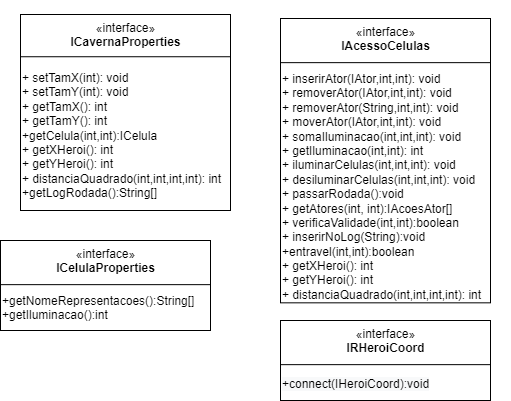

The diagram above was exported from draw.io. Its source (the exported page's mxGraphModel, read from the mxfile embedded in the PNG):
<mxGraphModel dx="2021" dy="1147" grid="1" gridSize="10" guides="1" tooltips="1" connect="1" arrows="1" fold="1" page="1" pageScale="1" pageWidth="850" pageHeight="1100" math="0" shadow="0">
  <root>
    <mxCell id="0" />
    <mxCell id="1" parent="0" />
    <mxCell id="NJI_DU8ba4O-F1ovh0zr-10" value="" style="group" parent="1" vertex="1" connectable="0">
      <mxGeometry x="360" y="390" width="160" height="210" as="geometry" />
    </mxCell>
    <mxCell id="NJI_DU8ba4O-F1ovh0zr-16" value="" style="group" parent="NJI_DU8ba4O-F1ovh0zr-10" vertex="1" connectable="0">
      <mxGeometry width="160" height="210" as="geometry" />
    </mxCell>
    <mxCell id="NJI_DU8ba4O-F1ovh0zr-25" value="" style="group" parent="NJI_DU8ba4O-F1ovh0zr-16" vertex="1" connectable="0">
      <mxGeometry width="160" height="210" as="geometry" />
    </mxCell>
    <mxCell id="NJI_DU8ba4O-F1ovh0zr-11" value="«interface»&lt;br&gt;&lt;div&gt;&lt;b&gt;ICavernaProperties&lt;/b&gt;&lt;/div&gt;&lt;div&gt;&lt;b&gt;&lt;br&gt;&lt;/b&gt;&lt;/div&gt;" style="html=1;verticalAlign=top;" parent="NJI_DU8ba4O-F1ovh0zr-25" vertex="1">
      <mxGeometry x="-80" y="14" width="210" height="196" as="geometry" />
    </mxCell>
    <mxCell id="NJI_DU8ba4O-F1ovh0zr-12" value="" style="line;strokeWidth=1;fillColor=none;align=left;verticalAlign=middle;spacingTop=-1;spacingLeft=3;spacingRight=3;rotatable=0;labelPosition=right;points=[];portConstraint=eastwest;" parent="NJI_DU8ba4O-F1ovh0zr-25" vertex="1">
      <mxGeometry x="-80" y="48.48" width="210" height="15.52" as="geometry" />
    </mxCell>
    <mxCell id="NJI_DU8ba4O-F1ovh0zr-14" value="&lt;div&gt;+ setTamX(int): void&lt;/div&gt;&lt;div&gt;&lt;div&gt;+ setTamY(int): void&lt;/div&gt;&lt;/div&gt;&lt;div&gt;&lt;div&gt;+ getTamX(): int&lt;/div&gt;&lt;/div&gt;&lt;div&gt;&lt;div&gt;+ getTamY(): int&lt;/div&gt;&lt;div&gt;+getCelula(int,int):ICelula&lt;/div&gt;&lt;div&gt;&lt;div&gt;+ getXHeroi(): int&lt;/div&gt;&lt;div&gt;&lt;div&gt;+ getYHeroi(): int&lt;/div&gt;&lt;div&gt;&lt;div&gt;+ distanciaQuadrado(int,int,int,int): int&lt;/div&gt;&lt;div&gt;+getLogRodada():String[]&lt;/div&gt;&lt;/div&gt;&lt;/div&gt;&lt;/div&gt;&lt;/div&gt;&lt;div&gt;&lt;div&gt;&lt;div&gt;&lt;div&gt;&lt;br&gt;&lt;/div&gt;&lt;/div&gt;&lt;div&gt;&lt;br&gt;&lt;/div&gt;&lt;/div&gt;&lt;div&gt;&lt;br&gt;&lt;/div&gt;&lt;/div&gt;&lt;div&gt;&lt;br&gt;&lt;/div&gt;" style="text;html=1;strokeColor=none;fillColor=none;align=left;verticalAlign=top;whiteSpace=wrap;rounded=0;" parent="NJI_DU8ba4O-F1ovh0zr-25" vertex="1">
      <mxGeometry x="-80" y="64" width="210" height="108.64" as="geometry" />
    </mxCell>
    <mxCell id="YfIdhAOrnjK2-s_HV3aa-1" style="edgeStyle=orthogonalEdgeStyle;rounded=0;orthogonalLoop=1;jettySize=auto;html=1;exitX=0.5;exitY=1;exitDx=0;exitDy=0;" parent="NJI_DU8ba4O-F1ovh0zr-25" source="NJI_DU8ba4O-F1ovh0zr-14" target="NJI_DU8ba4O-F1ovh0zr-14" edge="1">
      <mxGeometry relative="1" as="geometry" />
    </mxCell>
    <mxCell id="uK7ZAaprKaFZVGbEbJub-14" value="" style="group" parent="1" vertex="1" connectable="0">
      <mxGeometry x="600" y="410" width="160" height="310" as="geometry" />
    </mxCell>
    <mxCell id="uK7ZAaprKaFZVGbEbJub-17" value="«interface»&lt;br&gt;&lt;div&gt;&lt;b&gt;IAcessoCelulas&lt;/b&gt;&lt;/div&gt;&lt;div&gt;&lt;b&gt;&lt;br&gt;&lt;/b&gt;&lt;/div&gt;" style="html=1;verticalAlign=top;" parent="1" vertex="1">
      <mxGeometry x="540" y="408" width="210" height="284.33" as="geometry" />
    </mxCell>
    <mxCell id="uK7ZAaprKaFZVGbEbJub-18" value="" style="line;strokeWidth=1;fillColor=none;align=left;verticalAlign=middle;spacingTop=-1;spacingLeft=3;spacingRight=3;rotatable=0;labelPosition=right;points=[];portConstraint=eastwest;" parent="1" vertex="1">
      <mxGeometry x="540" y="440.69632034632036" width="210" height="22.910476190476192" as="geometry" />
    </mxCell>
    <mxCell id="uK7ZAaprKaFZVGbEbJub-19" value="&lt;div&gt;+ inserirAtor(IAtor,int,int): void&lt;/div&gt;&lt;div&gt;&lt;div&gt;+ removerAtor(IAtor,int,int): void&lt;/div&gt;&lt;div&gt;&lt;div&gt;+ removerAtor(String,int,int): void&lt;/div&gt;&lt;div&gt;&lt;div&gt;+ moverAtor(IAtor,int,int): void&lt;/div&gt;&lt;div&gt;&lt;div&gt;+ somaIluminacao(int,int,int): void&lt;/div&gt;&lt;div&gt;&lt;/div&gt;&lt;/div&gt;&lt;div&gt;&lt;/div&gt;&lt;/div&gt;&lt;div&gt;&lt;div&gt;+ getIluminacao(int,int): int&lt;/div&gt;&lt;div&gt;&lt;div&gt;+ iluminarCelulas(int,int,int): void&lt;/div&gt;&lt;div&gt;&lt;div&gt;+ desiluminarCelulas(int,int,int): void&lt;/div&gt;&lt;div&gt;+ passarRodada():void&lt;/div&gt;&lt;div&gt;+&amp;nbsp;getAtores(int, int):IAcoesAtor[]&lt;/div&gt;&lt;div&gt;+&amp;nbsp;verificaValidade(int,int):boolean&lt;/div&gt;&lt;div&gt;+&amp;nbsp;inserirNoLog(String):void&lt;/div&gt;&lt;div&gt;+entravel(int,int):boolean&lt;/div&gt;&lt;div&gt;&lt;div&gt;+ getXHeroi(): int&lt;/div&gt;&lt;div&gt;&lt;div&gt;+ getYHeroi(): int&lt;/div&gt;&lt;div&gt;+ distanciaQuadrado(int,int,int,int): int&lt;/div&gt;&lt;/div&gt;&lt;/div&gt;&lt;/div&gt;&lt;/div&gt;&lt;/div&gt;&lt;/div&gt;&lt;/div&gt;&lt;div&gt;&lt;div&gt;&lt;div&gt;&lt;div&gt;&lt;br&gt;&lt;/div&gt;&lt;/div&gt;&lt;div&gt;&lt;br&gt;&lt;/div&gt;&lt;/div&gt;&lt;div&gt;&lt;br&gt;&lt;/div&gt;&lt;/div&gt;&lt;div&gt;&lt;br&gt;&lt;/div&gt;" style="text;html=1;strokeColor=none;fillColor=none;align=left;verticalAlign=top;whiteSpace=wrap;rounded=0;" parent="1" vertex="1">
      <mxGeometry x="540" y="454.97" width="210" height="235.03" as="geometry" />
    </mxCell>
    <mxCell id="uK7ZAaprKaFZVGbEbJub-20" style="edgeStyle=orthogonalEdgeStyle;rounded=0;orthogonalLoop=1;jettySize=auto;html=1;exitX=0.5;exitY=1;exitDx=0;exitDy=0;" parent="1" source="uK7ZAaprKaFZVGbEbJub-19" target="uK7ZAaprKaFZVGbEbJub-19" edge="1">
      <mxGeometry relative="1" as="geometry" />
    </mxCell>
    <mxCell id="uK7ZAaprKaFZVGbEbJub-22" value="" style="group" parent="1" vertex="1" connectable="0">
      <mxGeometry x="320" y="632" width="160" height="88" as="geometry" />
    </mxCell>
    <mxCell id="uK7ZAaprKaFZVGbEbJub-23" value="«interface»&lt;br&gt;&lt;div&gt;&lt;b&gt;ICelulaProperties&lt;/b&gt;&lt;/div&gt;" style="html=1;verticalAlign=top;" parent="1" vertex="1">
      <mxGeometry x="260" y="630" width="210" height="90" as="geometry" />
    </mxCell>
    <mxCell id="uK7ZAaprKaFZVGbEbJub-24" value="" style="line;strokeWidth=1;fillColor=none;align=left;verticalAlign=middle;spacingTop=-1;spacingLeft=3;spacingRight=3;rotatable=0;labelPosition=right;points=[];portConstraint=eastwest;" parent="1" vertex="1">
      <mxGeometry x="260" y="662.6963203463204" width="210" height="22.910476190476192" as="geometry" />
    </mxCell>
    <mxCell id="uK7ZAaprKaFZVGbEbJub-25" value="&lt;div&gt;+getNomeRepresentacoes():String[]&lt;/div&gt;&lt;div&gt;+getIluminacao():int&lt;/div&gt;" style="text;html=1;strokeColor=none;fillColor=none;align=left;verticalAlign=top;whiteSpace=wrap;rounded=0;" parent="1" vertex="1">
      <mxGeometry x="260" y="676.97" width="210" height="89.36" as="geometry" />
    </mxCell>
    <mxCell id="uK7ZAaprKaFZVGbEbJub-26" style="edgeStyle=orthogonalEdgeStyle;rounded=0;orthogonalLoop=1;jettySize=auto;html=1;exitX=0.5;exitY=1;exitDx=0;exitDy=0;" parent="1" source="uK7ZAaprKaFZVGbEbJub-25" target="uK7ZAaprKaFZVGbEbJub-25" edge="1">
      <mxGeometry relative="1" as="geometry" />
    </mxCell>
    <mxCell id="uK7ZAaprKaFZVGbEbJub-27" value="«interface»&lt;br&gt;&lt;div&gt;&lt;b&gt;IRHeroiCoord&lt;/b&gt;&lt;/div&gt;" style="html=1;verticalAlign=top;" parent="1" vertex="1">
      <mxGeometry x="540" y="710" width="210" height="80" as="geometry" />
    </mxCell>
    <mxCell id="uK7ZAaprKaFZVGbEbJub-28" value="" style="line;strokeWidth=1;fillColor=none;align=left;verticalAlign=middle;spacingTop=-1;spacingLeft=3;spacingRight=3;rotatable=0;labelPosition=right;points=[];portConstraint=eastwest;" parent="1" vertex="1">
      <mxGeometry x="540" y="742.6963203463204" width="210" height="22.910476190476192" as="geometry" />
    </mxCell>
    <mxCell id="uK7ZAaprKaFZVGbEbJub-29" value="&lt;div style=&quot;color: rgb(0, 0, 0); font-family: Helvetica; font-size: 12px; font-style: normal; font-variant-ligatures: normal; font-variant-caps: normal; font-weight: 400; letter-spacing: normal; orphans: 2; text-align: left; text-indent: 0px; text-transform: none; widows: 2; word-spacing: 0px; -webkit-text-stroke-width: 0px; background-color: rgb(248, 249, 250); text-decoration-thickness: initial; text-decoration-style: initial; text-decoration-color: initial;&quot;&gt;+connect(IHeroiCoord):void&lt;/div&gt;" style="text;whiteSpace=wrap;html=1;" parent="1" vertex="1">
      <mxGeometry x="540" y="760" width="230" height="30" as="geometry" />
    </mxCell>
  </root>
</mxGraphModel>